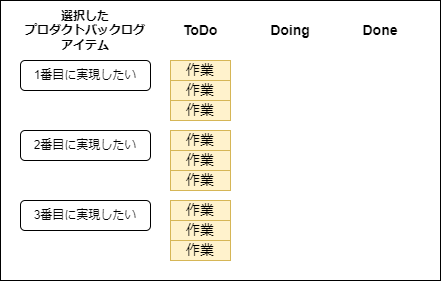

The diagram above was exported from draw.io. Its source (the exported page's mxGraphModel, read from the mxfile embedded in the PNG):
<mxGraphModel dx="941" dy="704" grid="1" gridSize="10" guides="1" tooltips="1" connect="1" arrows="1" fold="1" page="0" pageScale="1" pageWidth="827" pageHeight="1169" math="0" shadow="0">
  <root>
    <mxCell id="0" />
    <mxCell id="1" parent="0" />
    <mxCell id="10" value="" style="rounded=0;whiteSpace=wrap;html=1;" parent="1" vertex="1">
      <mxGeometry x="120" y="40" width="440" height="280" as="geometry" />
    </mxCell>
    <mxCell id="2" value="1番目に実現したい" style="rounded=1;whiteSpace=wrap;html=1;" parent="1" vertex="1">
      <mxGeometry x="140" y="100" width="130" height="30" as="geometry" />
    </mxCell>
    <mxCell id="3" value="2番目に実現したい" style="rounded=1;whiteSpace=wrap;html=1;" parent="1" vertex="1">
      <mxGeometry x="140" y="170" width="130" height="30" as="geometry" />
    </mxCell>
    <mxCell id="4" value="3番目に実現したい" style="rounded=1;whiteSpace=wrap;html=1;" parent="1" vertex="1">
      <mxGeometry x="140" y="240" width="130" height="30" as="geometry" />
    </mxCell>
    <mxCell id="11" value="選択した&lt;br&gt;プロダクトバックログ&lt;br&gt;アイテム" style="text;html=1;strokeColor=none;fillColor=none;align=center;verticalAlign=middle;whiteSpace=wrap;rounded=0;shadow=0;fontStyle=1" parent="1" vertex="1">
      <mxGeometry x="130" y="50" width="150" height="40" as="geometry" />
    </mxCell>
    <mxCell id="12" value="ToDo" style="text;html=1;strokeColor=none;fillColor=none;align=center;verticalAlign=middle;whiteSpace=wrap;rounded=0;shadow=0;fontStyle=1;fontSize=14;" parent="1" vertex="1">
      <mxGeometry x="280" y="50" width="80" height="40" as="geometry" />
    </mxCell>
    <mxCell id="13" value="Doing" style="text;html=1;strokeColor=none;fillColor=none;align=center;verticalAlign=middle;whiteSpace=wrap;rounded=0;shadow=0;fontStyle=1;fontSize=14;" parent="1" vertex="1">
      <mxGeometry x="370" y="50" width="80" height="40" as="geometry" />
    </mxCell>
    <mxCell id="14" value="Done" style="text;html=1;strokeColor=none;fillColor=none;align=center;verticalAlign=middle;whiteSpace=wrap;rounded=0;shadow=0;fontStyle=1;fontSize=14;" parent="1" vertex="1">
      <mxGeometry x="460" y="50" width="80" height="40" as="geometry" />
    </mxCell>
    <mxCell id="15" value="作業" style="rounded=0;whiteSpace=wrap;html=1;shadow=0;fontSize=14;fillColor=#fff2cc;strokeColor=#d6b656;" parent="1" vertex="1">
      <mxGeometry x="290" y="100" width="60" height="20" as="geometry" />
    </mxCell>
    <mxCell id="16" value="作業" style="rounded=0;whiteSpace=wrap;html=1;shadow=0;fontSize=14;fillColor=#fff2cc;strokeColor=#d6b656;" parent="1" vertex="1">
      <mxGeometry x="290" y="120" width="60" height="20" as="geometry" />
    </mxCell>
    <mxCell id="17" value="作業" style="rounded=0;whiteSpace=wrap;html=1;shadow=0;fontSize=14;fillColor=#fff2cc;strokeColor=#d6b656;" parent="1" vertex="1">
      <mxGeometry x="290" y="170" width="60" height="20" as="geometry" />
    </mxCell>
    <mxCell id="18" value="作業" style="rounded=0;whiteSpace=wrap;html=1;shadow=0;fontSize=14;fillColor=#fff2cc;strokeColor=#d6b656;" parent="1" vertex="1">
      <mxGeometry x="290" y="190" width="60" height="20" as="geometry" />
    </mxCell>
    <mxCell id="19" value="作業" style="rounded=0;whiteSpace=wrap;html=1;shadow=0;fontSize=14;fillColor=#fff2cc;strokeColor=#d6b656;" parent="1" vertex="1">
      <mxGeometry x="290" y="240" width="60" height="20" as="geometry" />
    </mxCell>
    <mxCell id="20" value="作業" style="rounded=0;whiteSpace=wrap;html=1;shadow=0;fontSize=14;fillColor=#fff2cc;strokeColor=#d6b656;" parent="1" vertex="1">
      <mxGeometry x="290" y="260" width="60" height="20" as="geometry" />
    </mxCell>
    <mxCell id="21" value="作業" style="rounded=0;whiteSpace=wrap;html=1;shadow=0;fontSize=14;fillColor=#fff2cc;strokeColor=#d6b656;" parent="1" vertex="1">
      <mxGeometry x="290" y="280" width="60" height="20" as="geometry" />
    </mxCell>
    <mxCell id="22" value="作業" style="rounded=0;whiteSpace=wrap;html=1;shadow=0;fontSize=14;fillColor=#fff2cc;strokeColor=#d6b656;" parent="1" vertex="1">
      <mxGeometry x="290" y="210" width="60" height="20" as="geometry" />
    </mxCell>
    <mxCell id="23" value="作業" style="rounded=0;whiteSpace=wrap;html=1;shadow=0;fontSize=14;fillColor=#fff2cc;strokeColor=#d6b656;" parent="1" vertex="1">
      <mxGeometry x="290" y="140" width="60" height="20" as="geometry" />
    </mxCell>
  </root>
</mxGraphModel>